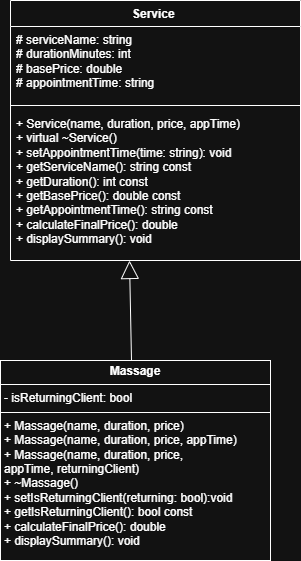

The diagram above was exported from draw.io. Its source (the exported page's mxGraphModel, read from the mxfile embedded in the PNG):
<mxGraphModel dx="1281" dy="608" grid="1" gridSize="10" guides="1" tooltips="1" connect="1" arrows="1" fold="1" page="1" pageScale="1" pageWidth="827" pageHeight="1169" math="0" shadow="0">
  <root>
    <mxCell id="0" />
    <mxCell id="1" parent="0" />
    <mxCell id="xjhSVL0DiYJH_JH9yMeN-9" value="" style="endArrow=block;endSize=16;endFill=0;html=1;rounded=0;exitX=0.5;exitY=0;exitDx=0;exitDy=0;" edge="1" parent="1">
      <mxGeometry width="160" relative="1" as="geometry">
        <mxPoint x="401" y="540" as="sourcePoint" />
        <mxPoint x="399" y="440" as="targetPoint" />
      </mxGeometry>
    </mxCell>
    <mxCell id="xjhSVL0DiYJH_JH9yMeN-19" value="&lt;span class=&quot;selected&quot;&gt;Service&amp;nbsp;&lt;/span&gt;" style="swimlane;fontStyle=1;align=center;verticalAlign=top;childLayout=stackLayout;horizontal=1;startSize=26;horizontalStack=0;resizeParent=1;resizeParentMax=0;resizeLast=0;collapsible=1;marginBottom=0;whiteSpace=wrap;html=1;" vertex="1" parent="1">
      <mxGeometry x="280" y="180" width="290" height="260" as="geometry" />
    </mxCell>
    <mxCell id="xjhSVL0DiYJH_JH9yMeN-20" value="&lt;span class=&quot;selected&quot;&gt;# serviceName: string&lt;/span&gt;&lt;div&gt;&lt;span class=&quot;selected&quot;&gt;&lt;span class=&quot;selected&quot;&gt;# durationMinutes: int&lt;/span&gt;&lt;/span&gt;&lt;/div&gt;&lt;div&gt;&lt;span class=&quot;selected&quot;&gt;&lt;span class=&quot;selected&quot;&gt;&lt;span class=&quot;selected&quot;&gt;# basePrice: double&lt;/span&gt;&lt;/span&gt;&lt;/span&gt;&lt;/div&gt;&lt;div&gt;&lt;span class=&quot;selected&quot;&gt;&lt;span class=&quot;selected&quot;&gt;&lt;span class=&quot;selected&quot;&gt;&lt;span style=&quot;background-color: transparent; color: light-dark(rgb(0, 0, 0), rgb(255, 255, 255));&quot;&gt;# appointmentTime: string&lt;/span&gt;&amp;nbsp;&lt;/span&gt;&lt;/span&gt;&lt;/span&gt;&lt;/div&gt;" style="text;strokeColor=none;fillColor=none;align=left;verticalAlign=top;spacingLeft=4;spacingRight=4;overflow=hidden;rotatable=0;points=[[0,0.5],[1,0.5]];portConstraint=eastwest;whiteSpace=wrap;html=1;" vertex="1" parent="xjhSVL0DiYJH_JH9yMeN-19">
      <mxGeometry y="26" width="290" height="74" as="geometry" />
    </mxCell>
    <mxCell id="xjhSVL0DiYJH_JH9yMeN-21" value="" style="line;strokeWidth=1;fillColor=none;align=left;verticalAlign=middle;spacingTop=-1;spacingLeft=3;spacingRight=3;rotatable=0;labelPosition=right;points=[];portConstraint=eastwest;strokeColor=inherit;" vertex="1" parent="xjhSVL0DiYJH_JH9yMeN-19">
      <mxGeometry y="100" width="290" height="10" as="geometry" />
    </mxCell>
    <mxCell id="xjhSVL0DiYJH_JH9yMeN-22" value="&lt;span class=&quot;selected&quot;&gt;+ Service(name, duration, price, appTime)&lt;/span&gt;&lt;br&gt;&lt;div&gt;&lt;span class=&quot;selected&quot;&gt;+ virtual ~Service()&lt;/span&gt;&lt;/div&gt;&lt;div&gt;&lt;span class=&quot;selected&quot;&gt;+ setAppointmentTime(time: string): void&lt;/span&gt;&lt;/div&gt;&lt;div&gt;&lt;span class=&quot;selected&quot;&gt;+ getServiceName(): string const&lt;/span&gt;&lt;/div&gt;&lt;div&gt;&lt;span class=&quot;selected&quot;&gt;+ getDuration(): int const&lt;/span&gt;&lt;/div&gt;&lt;div&gt;&lt;span class=&quot;selected&quot;&gt;&lt;span class=&quot;selected&quot;&gt;+ getBasePrice(): double const&lt;/span&gt;&lt;/span&gt;&lt;/div&gt;&lt;div&gt;&lt;span class=&quot;selected&quot;&gt;&lt;span class=&quot;selected&quot;&gt;&lt;span class=&quot;selected&quot;&gt;+ getAppointmentTime(): string const&lt;/span&gt;&lt;/span&gt;&lt;/span&gt;&lt;/div&gt;&lt;div&gt;&lt;span class=&quot;selected&quot;&gt;&lt;span class=&quot;selected&quot;&gt;&lt;span class=&quot;selected&quot;&gt;+&amp;nbsp;&lt;/span&gt;&lt;/span&gt;&lt;/span&gt;&lt;span style=&quot;background-color: transparent; color: light-dark(rgb(0, 0, 0), rgb(255, 255, 255));&quot;&gt;calculateFinalPrice(): double&lt;/span&gt;&lt;/div&gt;&lt;div&gt;&lt;span style=&quot;background-color: transparent; color: light-dark(rgb(0, 0, 0), rgb(255, 255, 255));&quot;&gt;+ d&lt;/span&gt;&lt;span style=&quot;background-color: transparent; color: light-dark(rgb(0, 0, 0), rgb(255, 255, 255));&quot;&gt;isplaySummary(): void&lt;/span&gt;&lt;span style=&quot;background-color: transparent; color: light-dark(rgb(0, 0, 0), rgb(255, 255, 255));&quot;&gt;&lt;br&gt;&lt;/span&gt;&lt;/div&gt;" style="text;strokeColor=none;fillColor=none;align=left;verticalAlign=top;spacingLeft=4;spacingRight=4;overflow=hidden;rotatable=0;points=[[0,0.5],[1,0.5]];portConstraint=eastwest;whiteSpace=wrap;html=1;" vertex="1" parent="xjhSVL0DiYJH_JH9yMeN-19">
      <mxGeometry y="110" width="290" height="150" as="geometry" />
    </mxCell>
    <mxCell id="xjhSVL0DiYJH_JH9yMeN-23" value="&lt;p style=&quot;margin:0px;margin-top:4px;text-align:center;&quot;&gt;&lt;b&gt;Massage&lt;/b&gt;&lt;/p&gt;&lt;hr size=&quot;1&quot; style=&quot;border-style:solid;&quot;&gt;&lt;p style=&quot;margin:0px;margin-left:4px;&quot;&gt;&lt;span class=&quot;selected&quot;&gt;- isReturningClient: bool&lt;/span&gt;&lt;/p&gt;&lt;hr size=&quot;1&quot; style=&quot;border-style:solid;&quot;&gt;&lt;p style=&quot;margin:0px;margin-left:4px;&quot;&gt;&lt;span class=&quot;selected&quot;&gt;+ Massage(name, duration, price)&lt;/span&gt;&lt;/p&gt;&lt;p style=&quot;margin:0px;margin-left:4px;&quot;&gt;&lt;span class=&quot;selected&quot;&gt;&lt;span class=&quot;selected&quot;&gt;+ Massage(name, duration, price, appTime)&lt;/span&gt;&lt;/span&gt;&lt;/p&gt;&lt;p style=&quot;margin:0px;margin-left:4px;&quot;&gt;&lt;span class=&quot;selected&quot;&gt;&lt;span class=&quot;selected&quot;&gt;&lt;span class=&quot;selected&quot;&gt;+ Massage(name, duration, price, appTime,&amp;nbsp;&lt;/span&gt;&lt;/span&gt;&lt;/span&gt;&lt;span style=&quot;background-color: transparent; color: light-dark(rgb(0, 0, 0), rgb(255, 255, 255));&quot;&gt;returningClient)&amp;nbsp;&lt;/span&gt;&lt;/p&gt;&lt;p style=&quot;margin:0px;margin-left:4px;&quot;&gt;&lt;span class=&quot;selected&quot;&gt;+ ~Massage()&lt;/span&gt;&lt;/p&gt;&lt;p style=&quot;margin:0px;margin-left:4px;&quot;&gt;&lt;span class=&quot;selected&quot;&gt;&lt;span style=&quot;background-color: transparent; color: light-dark(rgb(0, 0, 0), rgb(255, 255, 255));&quot;&gt;+ setIsReturningClient(returning: bool):void&lt;/span&gt;&lt;/span&gt;&lt;/p&gt;&lt;p style=&quot;margin:0px;margin-left:4px;&quot;&gt;&lt;span class=&quot;selected&quot;&gt;&lt;span style=&quot;background-color: transparent; color: light-dark(rgb(0, 0, 0), rgb(255, 255, 255));&quot;&gt;+ getIsReturningClient(): bool const&lt;/span&gt;&lt;/span&gt;&lt;/p&gt;&lt;p style=&quot;margin:0px;margin-left:4px;&quot;&gt;&lt;span class=&quot;selected&quot;&gt;&lt;span style=&quot;background-color: transparent; color: light-dark(rgb(0, 0, 0), rgb(255, 255, 255));&quot;&gt;+ calculateFinalPrice(): double&lt;/span&gt;&lt;/span&gt;&lt;/p&gt;&lt;p style=&quot;margin:0px;margin-left:4px;&quot;&gt;&lt;span class=&quot;selected&quot;&gt;&lt;span style=&quot;background-color: transparent; color: light-dark(rgb(0, 0, 0), rgb(255, 255, 255));&quot;&gt;+ displaySummary(): void&lt;/span&gt;&amp;nbsp;&lt;/span&gt;&lt;span style=&quot;background-color: transparent; color: light-dark(rgb(0, 0, 0), rgb(255, 255, 255));&quot;&gt;&lt;/span&gt;&lt;/p&gt;" style="verticalAlign=top;align=left;overflow=fill;html=1;whiteSpace=wrap;" vertex="1" parent="1">
      <mxGeometry x="270" y="540" width="270" height="200" as="geometry" />
    </mxCell>
  </root>
</mxGraphModel>